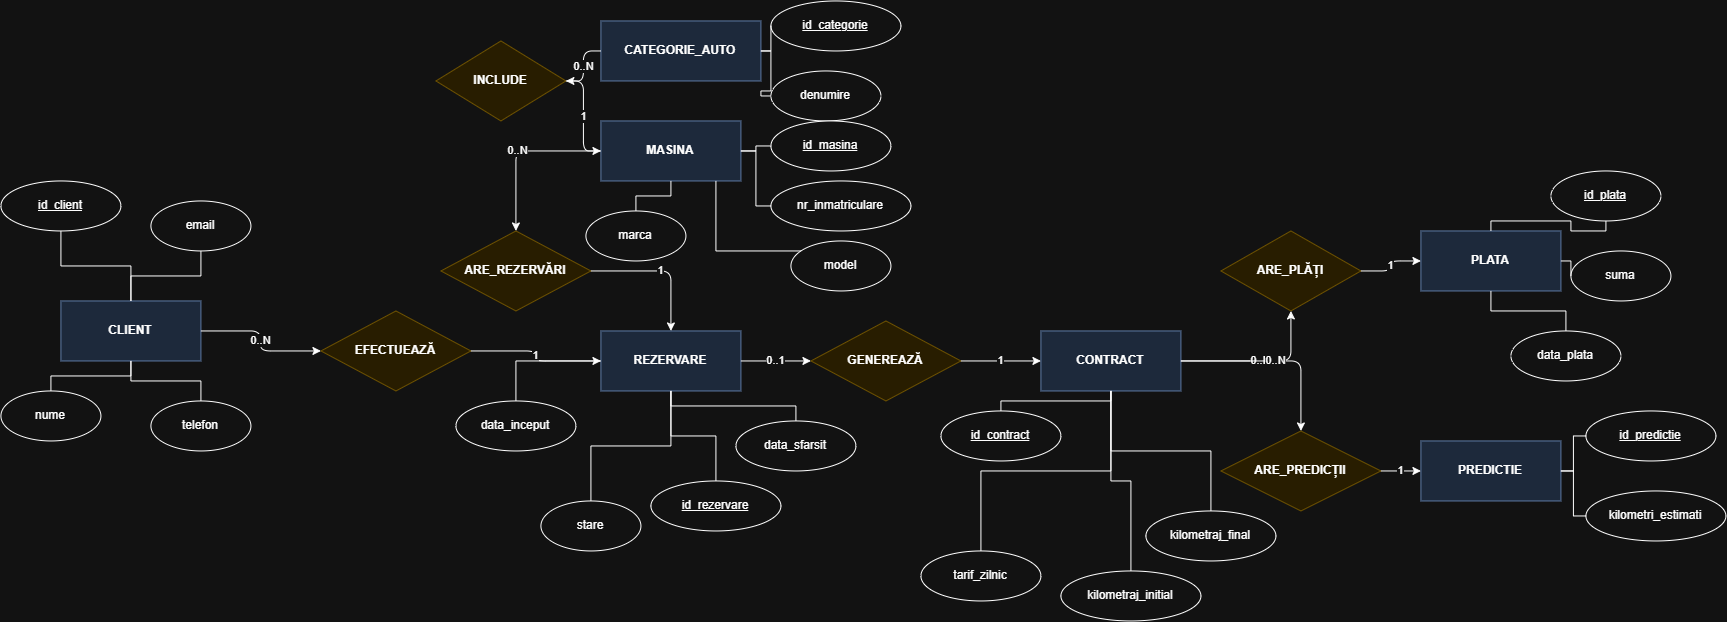

The diagram above was exported from draw.io. Its source (the exported page's mxGraphModel, read from the mxfile embedded in the PNG):
<mxGraphModel dx="3719" dy="1686" grid="1" gridSize="10" guides="1" tooltips="1" connect="1" arrows="1" fold="1" page="1" pageScale="1" pageWidth="850" pageHeight="1100" math="0" shadow="0">
  <root>
    <mxCell id="0" />
    <mxCell id="1" parent="0" />
    <mxCell id="eVdvRf_CnNsy_NVwEkWZ-277" parent="1" style="shape=rectangle;whiteSpace=wrap;html=1;fontStyle=1;fillColor=#dae8fc;strokeColor=#6c8ebf;" value="CLIENT" vertex="1">
      <mxGeometry height="60" width="140" x="-355" y="450" as="geometry" />
    </mxCell>
    <mxCell id="eVdvRf_CnNsy_NVwEkWZ-278" parent="1" style="shape=rectangle;whiteSpace=wrap;html=1;fontStyle=1;fillColor=#dae8fc;strokeColor=#6c8ebf;" value="MASINA" vertex="1">
      <mxGeometry height="60" width="140" x="185" y="270" as="geometry" />
    </mxCell>
    <mxCell id="eVdvRf_CnNsy_NVwEkWZ-279" parent="1" style="shape=rectangle;whiteSpace=wrap;html=1;fontStyle=1;fillColor=#dae8fc;strokeColor=#6c8ebf;" value="CATEGORIE_AUTO" vertex="1">
      <mxGeometry height="60" width="160" x="185" y="170" as="geometry" />
    </mxCell>
    <mxCell id="eVdvRf_CnNsy_NVwEkWZ-280" parent="1" style="shape=rectangle;whiteSpace=wrap;html=1;fontStyle=1;fillColor=#dae8fc;strokeColor=#6c8ebf;" value="REZERVARE" vertex="1">
      <mxGeometry height="60" width="140" x="185" y="480" as="geometry" />
    </mxCell>
    <mxCell id="eVdvRf_CnNsy_NVwEkWZ-281" parent="1" style="shape=rectangle;whiteSpace=wrap;html=1;fontStyle=1;fillColor=#dae8fc;strokeColor=#6c8ebf;" value="CONTRACT" vertex="1">
      <mxGeometry height="60" width="140" x="625" y="480" as="geometry" />
    </mxCell>
    <mxCell id="eVdvRf_CnNsy_NVwEkWZ-282" parent="1" style="shape=rectangle;whiteSpace=wrap;html=1;fontStyle=1;fillColor=#dae8fc;strokeColor=#6c8ebf;" value="PLATA" vertex="1">
      <mxGeometry height="60" width="140" x="1005" y="380" as="geometry" />
    </mxCell>
    <mxCell id="eVdvRf_CnNsy_NVwEkWZ-283" parent="1" style="shape=rectangle;whiteSpace=wrap;html=1;fontStyle=1;fillColor=#dae8fc;strokeColor=#6c8ebf;" value="PREDICTIE" vertex="1">
      <mxGeometry height="60" width="140" x="1005" y="590" as="geometry" />
    </mxCell>
    <mxCell id="eVdvRf_CnNsy_NVwEkWZ-284" parent="1" style="shape=rhombus;whiteSpace=wrap;html=1;fontStyle=1;fillColor=#fff2cc;strokeColor=#d6b656;" value="EFECTUEAZĂ" vertex="1">
      <mxGeometry height="80" width="150" x="-95" y="460" as="geometry" />
    </mxCell>
    <mxCell id="eVdvRf_CnNsy_NVwEkWZ-285" parent="1" style="shape=rhombus;whiteSpace=wrap;html=1;fontStyle=1;fillColor=#fff2cc;strokeColor=#d6b656;" value="INCLUDE" vertex="1">
      <mxGeometry height="80" width="130" x="20" y="190" as="geometry" />
    </mxCell>
    <mxCell id="eVdvRf_CnNsy_NVwEkWZ-286" parent="1" style="shape=rhombus;whiteSpace=wrap;html=1;fontStyle=1;fillColor=#fff2cc;strokeColor=#d6b656;" value="ARE_REZERVĂRI" vertex="1">
      <mxGeometry height="80" width="150" x="25" y="380" as="geometry" />
    </mxCell>
    <mxCell id="eVdvRf_CnNsy_NVwEkWZ-287" parent="1" style="shape=rhombus;whiteSpace=wrap;html=1;fontStyle=1;fillColor=#fff2cc;strokeColor=#d6b656;" value="GENEREAZĂ" vertex="1">
      <mxGeometry height="80" width="150" x="395" y="470" as="geometry" />
    </mxCell>
    <mxCell id="eVdvRf_CnNsy_NVwEkWZ-288" parent="1" style="shape=rhombus;whiteSpace=wrap;html=1;fontStyle=1;fillColor=#fff2cc;strokeColor=#d6b656;" value="ARE_PLĂȚI" vertex="1">
      <mxGeometry height="80" width="140" x="805" y="380" as="geometry" />
    </mxCell>
    <mxCell id="eVdvRf_CnNsy_NVwEkWZ-289" parent="1" style="shape=rhombus;whiteSpace=wrap;html=1;fontStyle=1;fillColor=#fff2cc;strokeColor=#d6b656;" value="ARE_PREDICȚII" vertex="1">
      <mxGeometry height="80" width="160" x="805" y="580" as="geometry" />
    </mxCell>
    <mxCell id="eVdvRf_CnNsy_NVwEkWZ-290" parent="1" style="ellipse;whiteSpace=wrap;html=1;" value="&lt;u&gt;id_client&lt;/u&gt;" vertex="1">
      <mxGeometry height="50" width="120" x="-415" y="330" as="geometry" />
    </mxCell>
    <mxCell id="eVdvRf_CnNsy_NVwEkWZ-291" parent="1" style="ellipse;whiteSpace=wrap;html=1;" value="nume" vertex="1">
      <mxGeometry height="50" width="100" x="-415" y="540" as="geometry" />
    </mxCell>
    <mxCell id="eVdvRf_CnNsy_NVwEkWZ-292" parent="1" style="ellipse;whiteSpace=wrap;html=1;" value="telefon" vertex="1">
      <mxGeometry height="50" width="100" x="-265" y="550" as="geometry" />
    </mxCell>
    <mxCell id="eVdvRf_CnNsy_NVwEkWZ-293" parent="1" style="ellipse;whiteSpace=wrap;html=1;" value="email" vertex="1">
      <mxGeometry height="50" width="100" x="-265" y="350" as="geometry" />
    </mxCell>
    <mxCell id="eVdvRf_CnNsy_NVwEkWZ-294" parent="1" style="ellipse;whiteSpace=wrap;html=1;" value="&lt;u&gt;id_categorie&lt;/u&gt;" vertex="1">
      <mxGeometry height="50" width="130" x="355" y="150" as="geometry" />
    </mxCell>
    <mxCell id="eVdvRf_CnNsy_NVwEkWZ-295" parent="1" style="ellipse;whiteSpace=wrap;html=1;" value="denumire" vertex="1">
      <mxGeometry height="50" width="110" x="355" y="220" as="geometry" />
    </mxCell>
    <mxCell id="eVdvRf_CnNsy_NVwEkWZ-296" parent="1" style="ellipse;whiteSpace=wrap;html=1;" value="&lt;u&gt;id_masina&lt;/u&gt;" vertex="1">
      <mxGeometry height="50" width="120" x="355" y="270" as="geometry" />
    </mxCell>
    <mxCell id="eVdvRf_CnNsy_NVwEkWZ-297" parent="1" style="ellipse;whiteSpace=wrap;html=1;" value="nr_inmatriculare" vertex="1">
      <mxGeometry height="50" width="140" x="355" y="330" as="geometry" />
    </mxCell>
    <mxCell id="eVdvRf_CnNsy_NVwEkWZ-298" parent="1" style="ellipse;whiteSpace=wrap;html=1;" value="marca" vertex="1">
      <mxGeometry height="50" width="100" x="170" y="360" as="geometry" />
    </mxCell>
    <mxCell id="eVdvRf_CnNsy_NVwEkWZ-299" parent="1" style="ellipse;whiteSpace=wrap;html=1;" value="model" vertex="1">
      <mxGeometry height="50" width="100" x="375" y="390" as="geometry" />
    </mxCell>
    <mxCell id="eVdvRf_CnNsy_NVwEkWZ-300" parent="1" style="ellipse;whiteSpace=wrap;html=1;" value="&lt;u&gt;id_rezervare&lt;/u&gt;" vertex="1">
      <mxGeometry height="50" width="130" x="235" y="630" as="geometry" />
    </mxCell>
    <mxCell id="eVdvRf_CnNsy_NVwEkWZ-301" parent="1" style="ellipse;whiteSpace=wrap;html=1;" value="data_inceput" vertex="1">
      <mxGeometry height="50" width="120" x="40" y="550" as="geometry" />
    </mxCell>
    <mxCell id="eVdvRf_CnNsy_NVwEkWZ-302" parent="1" style="ellipse;whiteSpace=wrap;html=1;" value="data_sfarsit" vertex="1">
      <mxGeometry height="50" width="120" x="320" y="570" as="geometry" />
    </mxCell>
    <mxCell id="eVdvRf_CnNsy_NVwEkWZ-303" parent="1" style="ellipse;whiteSpace=wrap;html=1;" value="stare" vertex="1">
      <mxGeometry height="50" width="100" x="125" y="650" as="geometry" />
    </mxCell>
    <mxCell id="eVdvRf_CnNsy_NVwEkWZ-304" parent="1" style="ellipse;whiteSpace=wrap;html=1;" value="&lt;u&gt;id_contract&lt;/u&gt;" vertex="1">
      <mxGeometry height="50" width="120" x="525" y="560" as="geometry" />
    </mxCell>
    <mxCell id="eVdvRf_CnNsy_NVwEkWZ-305" parent="1" style="ellipse;whiteSpace=wrap;html=1;" value="tarif_zilnic" vertex="1">
      <mxGeometry height="50" width="120" x="505" y="700" as="geometry" />
    </mxCell>
    <mxCell id="eVdvRf_CnNsy_NVwEkWZ-306" parent="1" style="ellipse;whiteSpace=wrap;html=1;" value="kilometraj_initial" vertex="1">
      <mxGeometry height="50" width="140" x="645" y="720" as="geometry" />
    </mxCell>
    <mxCell id="eVdvRf_CnNsy_NVwEkWZ-307" parent="1" style="ellipse;whiteSpace=wrap;html=1;" value="kilometraj_final" vertex="1">
      <mxGeometry height="50" width="130" x="730" y="660" as="geometry" />
    </mxCell>
    <mxCell id="eVdvRf_CnNsy_NVwEkWZ-308" parent="1" style="ellipse;whiteSpace=wrap;html=1;" value="&lt;u&gt;id_plata&lt;/u&gt;" vertex="1">
      <mxGeometry height="50" width="110" x="1135" y="320" as="geometry" />
    </mxCell>
    <mxCell id="eVdvRf_CnNsy_NVwEkWZ-309" parent="1" style="ellipse;whiteSpace=wrap;html=1;" value="suma" vertex="1">
      <mxGeometry height="50" width="100" x="1155" y="400" as="geometry" />
    </mxCell>
    <mxCell id="eVdvRf_CnNsy_NVwEkWZ-310" parent="1" style="ellipse;whiteSpace=wrap;html=1;" value="data_plata" vertex="1">
      <mxGeometry height="50" width="110" x="1095" y="480" as="geometry" />
    </mxCell>
    <mxCell id="eVdvRf_CnNsy_NVwEkWZ-311" parent="1" style="ellipse;whiteSpace=wrap;html=1;" value="&lt;u&gt;id_predictie&lt;/u&gt;" vertex="1">
      <mxGeometry height="50" width="130" x="1170" y="560" as="geometry" />
    </mxCell>
    <mxCell id="eVdvRf_CnNsy_NVwEkWZ-312" parent="1" style="ellipse;whiteSpace=wrap;html=1;" value="kilometri_estimati" vertex="1">
      <mxGeometry height="50" width="140" x="1170" y="640" as="geometry" />
    </mxCell>
    <mxCell id="eVdvRf_CnNsy_NVwEkWZ-314" edge="1" parent="1" source="eVdvRf_CnNsy_NVwEkWZ-277" style="edgeStyle=orthogonalEdgeStyle;rounded=1;html=1;" target="eVdvRf_CnNsy_NVwEkWZ-284" value="0..N">
      <mxGeometry relative="1" as="geometry" />
    </mxCell>
    <mxCell id="eVdvRf_CnNsy_NVwEkWZ-315" edge="1" parent="1" source="eVdvRf_CnNsy_NVwEkWZ-284" style="edgeStyle=orthogonalEdgeStyle;rounded=1;html=1;" target="eVdvRf_CnNsy_NVwEkWZ-280" value="1">
      <mxGeometry relative="1" as="geometry" />
    </mxCell>
    <mxCell id="eVdvRf_CnNsy_NVwEkWZ-316" edge="1" parent="1" source="eVdvRf_CnNsy_NVwEkWZ-279" style="edgeStyle=orthogonalEdgeStyle;rounded=1;html=1;" target="eVdvRf_CnNsy_NVwEkWZ-285" value="0..N">
      <mxGeometry relative="1" as="geometry" />
    </mxCell>
    <mxCell id="eVdvRf_CnNsy_NVwEkWZ-317" edge="1" parent="1" source="eVdvRf_CnNsy_NVwEkWZ-285" style="edgeStyle=orthogonalEdgeStyle;rounded=1;html=1;" target="eVdvRf_CnNsy_NVwEkWZ-278" value="1">
      <mxGeometry relative="1" as="geometry" />
    </mxCell>
    <mxCell id="eVdvRf_CnNsy_NVwEkWZ-318" edge="1" parent="1" source="eVdvRf_CnNsy_NVwEkWZ-278" style="edgeStyle=orthogonalEdgeStyle;rounded=1;html=1;" target="eVdvRf_CnNsy_NVwEkWZ-286" value="0..N">
      <mxGeometry relative="1" as="geometry" />
    </mxCell>
    <mxCell id="eVdvRf_CnNsy_NVwEkWZ-319" edge="1" parent="1" source="eVdvRf_CnNsy_NVwEkWZ-286" style="edgeStyle=orthogonalEdgeStyle;rounded=1;html=1;" target="eVdvRf_CnNsy_NVwEkWZ-280" value="1">
      <mxGeometry relative="1" as="geometry" />
    </mxCell>
    <mxCell id="eVdvRf_CnNsy_NVwEkWZ-320" edge="1" parent="1" source="eVdvRf_CnNsy_NVwEkWZ-280" style="edgeStyle=orthogonalEdgeStyle;rounded=1;html=1;" target="eVdvRf_CnNsy_NVwEkWZ-287" value="0..1">
      <mxGeometry relative="1" as="geometry" />
    </mxCell>
    <mxCell id="eVdvRf_CnNsy_NVwEkWZ-321" edge="1" parent="1" source="eVdvRf_CnNsy_NVwEkWZ-287" style="edgeStyle=orthogonalEdgeStyle;rounded=1;html=1;" target="eVdvRf_CnNsy_NVwEkWZ-281" value="1">
      <mxGeometry relative="1" as="geometry" />
    </mxCell>
    <mxCell id="eVdvRf_CnNsy_NVwEkWZ-322" edge="1" parent="1" source="eVdvRf_CnNsy_NVwEkWZ-281" style="edgeStyle=orthogonalEdgeStyle;rounded=1;html=1;" target="eVdvRf_CnNsy_NVwEkWZ-288" value="0..N">
      <mxGeometry relative="1" as="geometry" />
    </mxCell>
    <mxCell id="eVdvRf_CnNsy_NVwEkWZ-323" edge="1" parent="1" source="eVdvRf_CnNsy_NVwEkWZ-288" style="edgeStyle=orthogonalEdgeStyle;rounded=1;html=1;" target="eVdvRf_CnNsy_NVwEkWZ-282" value="1">
      <mxGeometry relative="1" as="geometry" />
    </mxCell>
    <mxCell id="eVdvRf_CnNsy_NVwEkWZ-324" edge="1" parent="1" source="eVdvRf_CnNsy_NVwEkWZ-281" style="edgeStyle=orthogonalEdgeStyle;rounded=1;html=1;" target="eVdvRf_CnNsy_NVwEkWZ-289" value="0..N">
      <mxGeometry relative="1" as="geometry" />
    </mxCell>
    <mxCell id="eVdvRf_CnNsy_NVwEkWZ-325" edge="1" parent="1" source="eVdvRf_CnNsy_NVwEkWZ-289" style="edgeStyle=orthogonalEdgeStyle;rounded=1;html=1;" target="eVdvRf_CnNsy_NVwEkWZ-283" value="1">
      <mxGeometry relative="1" as="geometry" />
    </mxCell>
    <mxCell id="eVdvRf_CnNsy_NVwEkWZ-326" edge="1" parent="1" source="eVdvRf_CnNsy_NVwEkWZ-277" style="edgeStyle=orthogonalEdgeStyle;endArrow=none;html=1;rounded=0;" target="eVdvRf_CnNsy_NVwEkWZ-290">
      <mxGeometry relative="1" as="geometry" />
    </mxCell>
    <mxCell id="eVdvRf_CnNsy_NVwEkWZ-327" edge="1" parent="1" source="eVdvRf_CnNsy_NVwEkWZ-277" style="edgeStyle=orthogonalEdgeStyle;endArrow=none;html=1;rounded=0;" target="eVdvRf_CnNsy_NVwEkWZ-291">
      <mxGeometry relative="1" as="geometry" />
    </mxCell>
    <mxCell id="eVdvRf_CnNsy_NVwEkWZ-328" edge="1" parent="1" source="eVdvRf_CnNsy_NVwEkWZ-277" style="edgeStyle=orthogonalEdgeStyle;endArrow=none;html=1;rounded=0;" target="eVdvRf_CnNsy_NVwEkWZ-292">
      <mxGeometry relative="1" as="geometry" />
    </mxCell>
    <mxCell id="eVdvRf_CnNsy_NVwEkWZ-329" edge="1" parent="1" source="eVdvRf_CnNsy_NVwEkWZ-277" style="edgeStyle=orthogonalEdgeStyle;endArrow=none;html=1;rounded=0;" target="eVdvRf_CnNsy_NVwEkWZ-293">
      <mxGeometry relative="1" as="geometry" />
    </mxCell>
    <mxCell id="eVdvRf_CnNsy_NVwEkWZ-330" edge="1" parent="1" source="eVdvRf_CnNsy_NVwEkWZ-279" style="edgeStyle=orthogonalEdgeStyle;endArrow=none;html=1;rounded=0;" target="eVdvRf_CnNsy_NVwEkWZ-294">
      <mxGeometry relative="1" as="geometry" />
    </mxCell>
    <mxCell id="eVdvRf_CnNsy_NVwEkWZ-331" edge="1" parent="1" source="eVdvRf_CnNsy_NVwEkWZ-279" style="edgeStyle=orthogonalEdgeStyle;endArrow=none;html=1;rounded=0;" target="eVdvRf_CnNsy_NVwEkWZ-295">
      <mxGeometry relative="1" as="geometry" />
    </mxCell>
    <mxCell id="eVdvRf_CnNsy_NVwEkWZ-332" edge="1" parent="1" source="eVdvRf_CnNsy_NVwEkWZ-278" style="edgeStyle=orthogonalEdgeStyle;endArrow=none;html=1;rounded=0;" target="eVdvRf_CnNsy_NVwEkWZ-296">
      <mxGeometry relative="1" as="geometry" />
    </mxCell>
    <mxCell id="eVdvRf_CnNsy_NVwEkWZ-333" edge="1" parent="1" source="eVdvRf_CnNsy_NVwEkWZ-278" style="edgeStyle=orthogonalEdgeStyle;endArrow=none;html=1;rounded=0;" target="eVdvRf_CnNsy_NVwEkWZ-297">
      <mxGeometry relative="1" as="geometry" />
    </mxCell>
    <mxCell id="eVdvRf_CnNsy_NVwEkWZ-334" edge="1" parent="1" source="eVdvRf_CnNsy_NVwEkWZ-278" style="edgeStyle=orthogonalEdgeStyle;endArrow=none;html=1;rounded=0;" target="eVdvRf_CnNsy_NVwEkWZ-298">
      <mxGeometry relative="1" as="geometry" />
    </mxCell>
    <mxCell id="eVdvRf_CnNsy_NVwEkWZ-335" edge="1" parent="1" source="eVdvRf_CnNsy_NVwEkWZ-278" style="edgeStyle=orthogonalEdgeStyle;endArrow=none;html=1;rounded=0;" target="eVdvRf_CnNsy_NVwEkWZ-299">
      <mxGeometry relative="1" x="0.0244" as="geometry">
        <Array as="points">
          <mxPoint x="300" y="400" />
        </Array>
      </mxGeometry>
    </mxCell>
    <mxCell id="eVdvRf_CnNsy_NVwEkWZ-336" edge="1" parent="1" source="eVdvRf_CnNsy_NVwEkWZ-280" style="edgeStyle=orthogonalEdgeStyle;endArrow=none;html=1;rounded=0;" target="eVdvRf_CnNsy_NVwEkWZ-300">
      <mxGeometry relative="1" as="geometry" />
    </mxCell>
    <mxCell id="eVdvRf_CnNsy_NVwEkWZ-337" edge="1" parent="1" source="eVdvRf_CnNsy_NVwEkWZ-280" style="edgeStyle=orthogonalEdgeStyle;endArrow=none;html=1;rounded=0;" target="eVdvRf_CnNsy_NVwEkWZ-301">
      <mxGeometry relative="1" as="geometry" />
    </mxCell>
    <mxCell id="eVdvRf_CnNsy_NVwEkWZ-338" edge="1" parent="1" source="eVdvRf_CnNsy_NVwEkWZ-280" style="edgeStyle=orthogonalEdgeStyle;endArrow=none;html=1;rounded=0;" target="eVdvRf_CnNsy_NVwEkWZ-302">
      <mxGeometry relative="1" as="geometry" />
    </mxCell>
    <mxCell id="eVdvRf_CnNsy_NVwEkWZ-339" edge="1" parent="1" source="eVdvRf_CnNsy_NVwEkWZ-280" style="edgeStyle=orthogonalEdgeStyle;endArrow=none;html=1;rounded=0;" target="eVdvRf_CnNsy_NVwEkWZ-303">
      <mxGeometry relative="1" as="geometry" />
    </mxCell>
    <mxCell id="eVdvRf_CnNsy_NVwEkWZ-340" edge="1" parent="1" source="eVdvRf_CnNsy_NVwEkWZ-281" style="edgeStyle=orthogonalEdgeStyle;endArrow=none;html=1;rounded=0;" target="eVdvRf_CnNsy_NVwEkWZ-304">
      <mxGeometry relative="1" as="geometry" />
    </mxCell>
    <mxCell id="eVdvRf_CnNsy_NVwEkWZ-341" edge="1" parent="1" source="eVdvRf_CnNsy_NVwEkWZ-281" style="edgeStyle=orthogonalEdgeStyle;endArrow=none;html=1;rounded=0;" target="eVdvRf_CnNsy_NVwEkWZ-305">
      <mxGeometry relative="1" as="geometry" />
    </mxCell>
    <mxCell id="eVdvRf_CnNsy_NVwEkWZ-342" edge="1" parent="1" source="eVdvRf_CnNsy_NVwEkWZ-281" style="edgeStyle=orthogonalEdgeStyle;endArrow=none;html=1;rounded=0;" target="eVdvRf_CnNsy_NVwEkWZ-306">
      <mxGeometry relative="1" as="geometry" />
    </mxCell>
    <mxCell id="eVdvRf_CnNsy_NVwEkWZ-343" edge="1" parent="1" source="eVdvRf_CnNsy_NVwEkWZ-281" style="edgeStyle=orthogonalEdgeStyle;endArrow=none;html=1;rounded=0;" target="eVdvRf_CnNsy_NVwEkWZ-307">
      <mxGeometry relative="1" as="geometry" />
    </mxCell>
    <mxCell id="eVdvRf_CnNsy_NVwEkWZ-344" edge="1" parent="1" source="eVdvRf_CnNsy_NVwEkWZ-282" style="edgeStyle=orthogonalEdgeStyle;endArrow=none;html=1;rounded=0;" target="eVdvRf_CnNsy_NVwEkWZ-308">
      <mxGeometry relative="1" as="geometry" />
    </mxCell>
    <mxCell id="eVdvRf_CnNsy_NVwEkWZ-345" edge="1" parent="1" source="eVdvRf_CnNsy_NVwEkWZ-282" style="edgeStyle=orthogonalEdgeStyle;endArrow=none;html=1;rounded=0;" target="eVdvRf_CnNsy_NVwEkWZ-309">
      <mxGeometry relative="1" as="geometry" />
    </mxCell>
    <mxCell id="eVdvRf_CnNsy_NVwEkWZ-346" edge="1" parent="1" source="eVdvRf_CnNsy_NVwEkWZ-282" style="edgeStyle=orthogonalEdgeStyle;endArrow=none;html=1;rounded=0;" target="eVdvRf_CnNsy_NVwEkWZ-310">
      <mxGeometry relative="1" as="geometry" />
    </mxCell>
    <mxCell id="eVdvRf_CnNsy_NVwEkWZ-347" edge="1" parent="1" source="eVdvRf_CnNsy_NVwEkWZ-283" style="edgeStyle=orthogonalEdgeStyle;endArrow=none;html=1;rounded=0;" target="eVdvRf_CnNsy_NVwEkWZ-311">
      <mxGeometry relative="1" as="geometry" />
    </mxCell>
    <mxCell id="eVdvRf_CnNsy_NVwEkWZ-348" edge="1" parent="1" source="eVdvRf_CnNsy_NVwEkWZ-283" style="edgeStyle=orthogonalEdgeStyle;endArrow=none;html=1;rounded=0;" target="eVdvRf_CnNsy_NVwEkWZ-312">
      <mxGeometry relative="1" as="geometry" />
    </mxCell>
  </root>
</mxGraphModel>